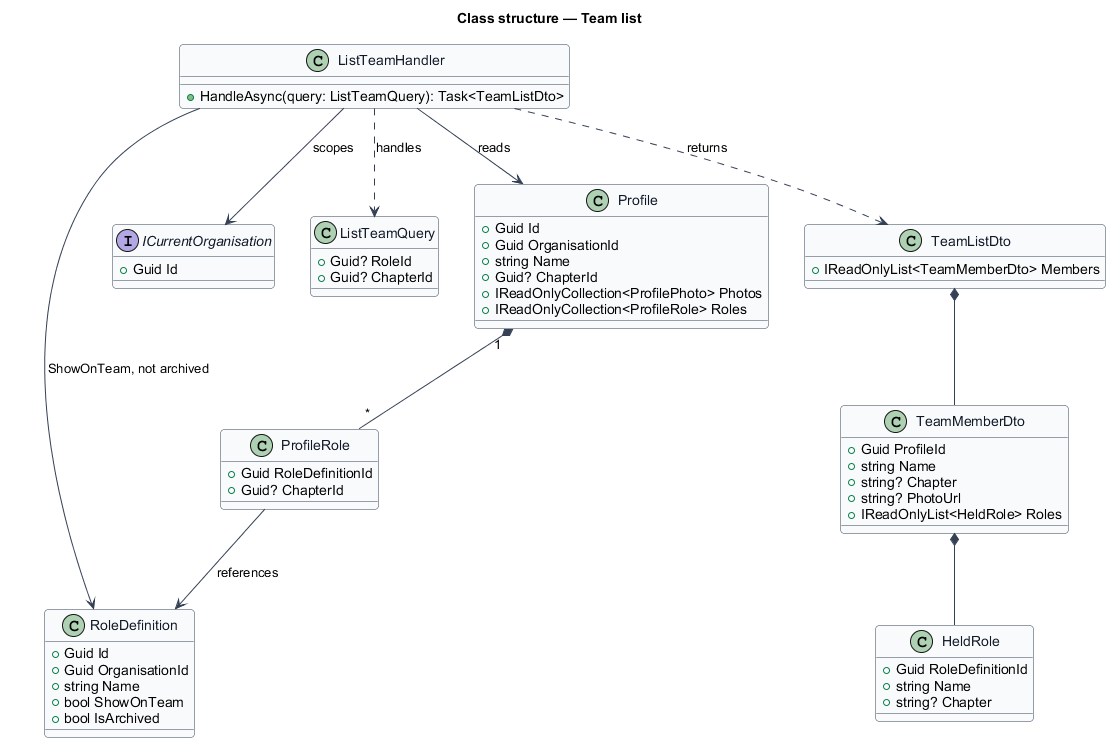

The diagram above was rendered by PlantUML. Its source (embedded in the PNG):
@startuml
skinparam backgroundColor #FFFFFF
skinparam shadowing false
skinparam roundcorner 8
skinparam defaultFontName Arial
skinparam ArrowColor #344054
skinparam class {
  BorderColor #344054
  FontColor #101828
  BackgroundColor #F9FAFB
}
title Class structure — Team list
class RoleDefinition {
  +Guid Id
  +Guid OrganisationId
  +string Name
  +bool ShowOnTeam
  +bool IsArchived
}
class ProfileRole {
  +Guid RoleDefinitionId
  +Guid? ChapterId
}
interface ICurrentOrganisation {
  +Guid Id
}
class ListTeamQuery {
  +Guid? RoleId
  +Guid? ChapterId
}
class ListTeamHandler {
  +HandleAsync(query: ListTeamQuery): Task<TeamListDto>
}
class TeamListDto {
  +IReadOnlyList<TeamMemberDto> Members
}
class TeamMemberDto {
  +Guid ProfileId
  +string Name
  +string? Chapter
  +string? PhotoUrl
  +IReadOnlyList<HeldRole> Roles
}
class HeldRole {
  +Guid RoleDefinitionId
  +string Name
  +string? Chapter
}
class Profile {
  +Guid Id
  +Guid OrganisationId
  +string Name
  +Guid? ChapterId
  +IReadOnlyCollection<ProfilePhoto> Photos
  +IReadOnlyCollection<ProfileRole> Roles
}
ListTeamHandler ..> ListTeamQuery : handles
ListTeamHandler --> RoleDefinition : ShowOnTeam, not archived
ListTeamHandler --> ICurrentOrganisation : scopes
ListTeamHandler --> Profile : reads
ListTeamHandler ..> TeamListDto : returns
Profile "1" *-- "*" ProfileRole
ProfileRole --> RoleDefinition : references
TeamListDto *-- TeamMemberDto
TeamMemberDto *-- HeldRole
@enduml